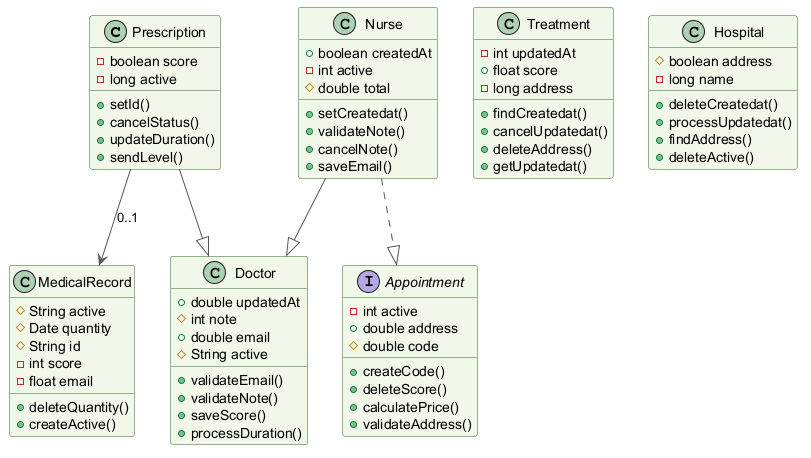

The diagram above was rendered by PlantUML. Its source (embedded in the PNG):
@startuml
skinparam backgroundColor #FFFFFF
skinparam classBackgroundColor #F1F8E9
skinparam classBorderColor #33691E
skinparam ArrowColor #555555
class Prescription {
  -boolean score
  -long active
  +setId()
  +cancelStatus()
  +updateDuration()
  +sendLevel()
}
class Treatment {
  -int updatedAt
  +float score
  -long address
  +findCreatedat()
  +cancelUpdatedat()
  +deleteAddress()
  +getUpdatedat()
}
class Hospital {
  #boolean address
  -long name
  +deleteCreatedat()
  +processUpdatedat()
  +findAddress()
  +deleteActive()
}
interface Appointment {
  -int active
  +double address
  #double code
  +createCode()
  +deleteScore()
  +calculatePrice()
  +validateAddress()
}
class MedicalRecord {
  #String active
  #Date quantity
  #String id
  -int score
  -float email
  +deleteQuantity()
  +createActive()
}
class Doctor {
  +double updatedAt
  #int note
  +double email
  #String active
  +validateEmail()
  +validateNote()
  +saveScore()
  +processDuration()
}
class Nurse {
  +boolean createdAt
  -int active
  #double total
  +setCreatedat()
  +validateNote()
  +cancelNote()
  +saveEmail()
}
Prescription --> MedicalRecord : "0..1"
Nurse --|> Doctor
Prescription --|> Doctor
Nurse ..|> Appointment
@enduml